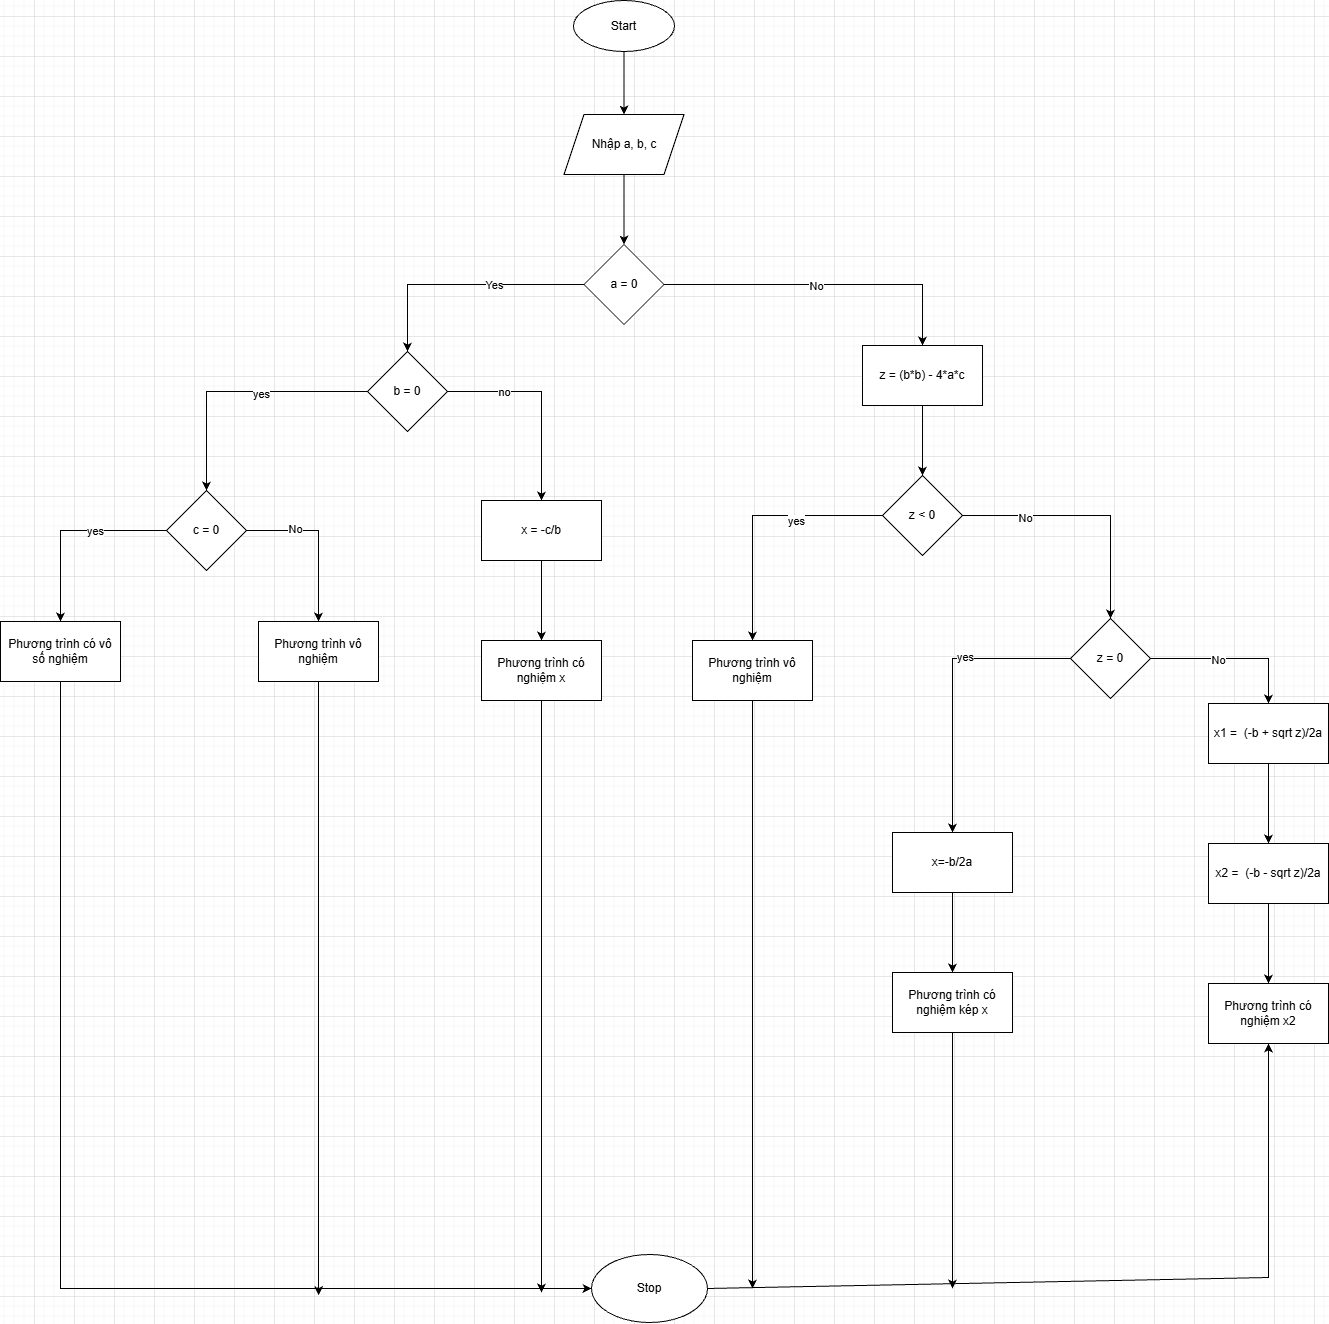

The diagram above was exported from draw.io. Its source (the exported page's mxGraphModel, read from the mxfile embedded in the PNG):
<mxGraphModel dx="2117" dy="937" grid="1" gridSize="10" guides="1" tooltips="1" connect="1" arrows="1" fold="1" page="0" pageScale="1" pageWidth="827" pageHeight="1169" background="none" math="0" shadow="0">
  <root>
    <mxCell id="0" />
    <mxCell id="1" parent="0" />
    <mxCell id="q5Ox1eAI7HIv4vYDhYav-4" edge="1" parent="1" source="q5Ox1eAI7HIv4vYDhYav-1" style="edgeStyle=orthogonalEdgeStyle;rounded=0;orthogonalLoop=1;jettySize=auto;html=1;" target="q5Ox1eAI7HIv4vYDhYav-3" value="">
      <mxGeometry relative="1" as="geometry" />
    </mxCell>
    <mxCell id="q5Ox1eAI7HIv4vYDhYav-1" parent="1" style="ellipse;whiteSpace=wrap;html=1;" value="Start" vertex="1">
      <mxGeometry height="51" width="101" x="380" y="64" as="geometry" />
    </mxCell>
    <mxCell id="q5Ox1eAI7HIv4vYDhYav-6" edge="1" parent="1" source="q5Ox1eAI7HIv4vYDhYav-3" style="edgeStyle=orthogonalEdgeStyle;rounded=0;orthogonalLoop=1;jettySize=auto;html=1;" target="q5Ox1eAI7HIv4vYDhYav-5" value="">
      <mxGeometry relative="1" as="geometry" />
    </mxCell>
    <mxCell id="q5Ox1eAI7HIv4vYDhYav-3" parent="1" style="shape=parallelogram;perimeter=parallelogramPerimeter;whiteSpace=wrap;html=1;fixedSize=1;" value="Nhập a, b, c" vertex="1">
      <mxGeometry height="60" width="120" x="370.5" y="178" as="geometry" />
    </mxCell>
    <mxCell id="q5Ox1eAI7HIv4vYDhYav-8" edge="1" parent="1" source="q5Ox1eAI7HIv4vYDhYav-5" style="edgeStyle=orthogonalEdgeStyle;rounded=0;orthogonalLoop=1;jettySize=auto;html=1;" target="q5Ox1eAI7HIv4vYDhYav-7" value="">
      <mxGeometry relative="1" as="geometry" />
    </mxCell>
    <mxCell id="q5Ox1eAI7HIv4vYDhYav-9" connectable="0" parent="q5Ox1eAI7HIv4vYDhYav-8" style="edgeLabel;html=1;align=center;verticalAlign=middle;resizable=0;points=[];" value="Yes" vertex="1">
      <mxGeometry relative="1" x="-0.2579" as="geometry">
        <mxPoint as="offset" />
      </mxGeometry>
    </mxCell>
    <mxCell id="q5Ox1eAI7HIv4vYDhYav-25" edge="1" parent="1" source="q5Ox1eAI7HIv4vYDhYav-5" style="edgeStyle=orthogonalEdgeStyle;rounded=0;orthogonalLoop=1;jettySize=auto;html=1;" target="q5Ox1eAI7HIv4vYDhYav-24" value="">
      <mxGeometry relative="1" as="geometry" />
    </mxCell>
    <mxCell id="q5Ox1eAI7HIv4vYDhYav-26" connectable="0" parent="q5Ox1eAI7HIv4vYDhYav-25" style="edgeLabel;html=1;align=center;verticalAlign=middle;resizable=0;points=[];" value="No" vertex="1">
      <mxGeometry relative="1" x="-0.0454" y="-1" as="geometry">
        <mxPoint as="offset" />
      </mxGeometry>
    </mxCell>
    <mxCell id="q5Ox1eAI7HIv4vYDhYav-5" parent="1" style="rhombus;whiteSpace=wrap;html=1;" value="a = 0" vertex="1">
      <mxGeometry height="80" width="80" x="390.5" y="308" as="geometry" />
    </mxCell>
    <mxCell id="q5Ox1eAI7HIv4vYDhYav-11" edge="1" parent="1" source="q5Ox1eAI7HIv4vYDhYav-7" style="edgeStyle=orthogonalEdgeStyle;rounded=0;orthogonalLoop=1;jettySize=auto;html=1;" target="q5Ox1eAI7HIv4vYDhYav-10" value="">
      <mxGeometry relative="1" as="geometry" />
    </mxCell>
    <mxCell id="q5Ox1eAI7HIv4vYDhYav-16" connectable="0" parent="q5Ox1eAI7HIv4vYDhYav-11" style="edgeLabel;html=1;align=center;verticalAlign=middle;resizable=0;points=[];" value="yes" vertex="1">
      <mxGeometry relative="1" x="-0.175" y="2" as="geometry">
        <mxPoint as="offset" />
      </mxGeometry>
    </mxCell>
    <mxCell id="q5Ox1eAI7HIv4vYDhYav-13" edge="1" parent="1" source="q5Ox1eAI7HIv4vYDhYav-7" style="edgeStyle=orthogonalEdgeStyle;rounded=0;orthogonalLoop=1;jettySize=auto;html=1;" target="q5Ox1eAI7HIv4vYDhYav-12" value="">
      <mxGeometry relative="1" as="geometry" />
    </mxCell>
    <mxCell id="q5Ox1eAI7HIv4vYDhYav-17" connectable="0" parent="q5Ox1eAI7HIv4vYDhYav-13" style="edgeLabel;html=1;align=center;verticalAlign=middle;resizable=0;points=[];" value="no" vertex="1">
      <mxGeometry relative="1" x="-0.4433" as="geometry">
        <mxPoint as="offset" />
      </mxGeometry>
    </mxCell>
    <mxCell id="q5Ox1eAI7HIv4vYDhYav-7" parent="1" style="rhombus;whiteSpace=wrap;html=1;" value="b = 0" vertex="1">
      <mxGeometry height="80" width="80" x="174" y="415" as="geometry" />
    </mxCell>
    <mxCell id="q5Ox1eAI7HIv4vYDhYav-19" edge="1" parent="1" source="q5Ox1eAI7HIv4vYDhYav-10" style="edgeStyle=orthogonalEdgeStyle;rounded=0;orthogonalLoop=1;jettySize=auto;html=1;" target="q5Ox1eAI7HIv4vYDhYav-18" value="">
      <mxGeometry relative="1" as="geometry" />
    </mxCell>
    <mxCell id="q5Ox1eAI7HIv4vYDhYav-20" connectable="0" parent="q5Ox1eAI7HIv4vYDhYav-19" style="edgeLabel;html=1;align=center;verticalAlign=middle;resizable=0;points=[];" value="yes" vertex="1">
      <mxGeometry relative="1" x="-0.2767" as="geometry">
        <mxPoint as="offset" />
      </mxGeometry>
    </mxCell>
    <mxCell id="q5Ox1eAI7HIv4vYDhYav-22" edge="1" parent="1" source="q5Ox1eAI7HIv4vYDhYav-10" style="edgeStyle=orthogonalEdgeStyle;rounded=0;orthogonalLoop=1;jettySize=auto;html=1;" target="q5Ox1eAI7HIv4vYDhYav-21" value="">
      <mxGeometry relative="1" as="geometry" />
    </mxCell>
    <mxCell id="q5Ox1eAI7HIv4vYDhYav-23" connectable="0" parent="q5Ox1eAI7HIv4vYDhYav-22" style="edgeLabel;html=1;align=center;verticalAlign=middle;resizable=0;points=[];" value="No" vertex="1">
      <mxGeometry relative="1" x="-0.4018" y="2" as="geometry">
        <mxPoint as="offset" />
      </mxGeometry>
    </mxCell>
    <mxCell id="q5Ox1eAI7HIv4vYDhYav-10" parent="1" style="rhombus;whiteSpace=wrap;html=1;" value="c = 0" vertex="1">
      <mxGeometry height="80" width="80" x="-27" y="554" as="geometry" />
    </mxCell>
    <mxCell id="q5Ox1eAI7HIv4vYDhYav-15" edge="1" parent="1" source="q5Ox1eAI7HIv4vYDhYav-12" style="edgeStyle=orthogonalEdgeStyle;rounded=0;orthogonalLoop=1;jettySize=auto;html=1;" target="q5Ox1eAI7HIv4vYDhYav-14" value="">
      <mxGeometry relative="1" as="geometry" />
    </mxCell>
    <mxCell id="q5Ox1eAI7HIv4vYDhYav-12" parent="1" style="whiteSpace=wrap;html=1;" value="x = -c/b" vertex="1">
      <mxGeometry height="60" width="120" x="288" y="564" as="geometry" />
    </mxCell>
    <mxCell id="q5Ox1eAI7HIv4vYDhYav-56" edge="1" parent="1" source="q5Ox1eAI7HIv4vYDhYav-14" style="edgeStyle=orthogonalEdgeStyle;rounded=0;orthogonalLoop=1;jettySize=auto;html=1;">
      <mxGeometry relative="1" as="geometry">
        <mxPoint x="348" y="1355.9999796549482" as="targetPoint" />
      </mxGeometry>
    </mxCell>
    <mxCell id="q5Ox1eAI7HIv4vYDhYav-14" parent="1" style="whiteSpace=wrap;html=1;" value="Phương trình có nghiệm x" vertex="1">
      <mxGeometry height="60" width="120" x="288" y="704" as="geometry" />
    </mxCell>
    <mxCell id="q5Ox1eAI7HIv4vYDhYav-18" parent="1" style="whiteSpace=wrap;html=1;" value="Phương trình có vô số nghiệm" vertex="1">
      <mxGeometry height="60" width="120" x="-193" y="685" as="geometry" />
    </mxCell>
    <mxCell id="q5Ox1eAI7HIv4vYDhYav-55" edge="1" parent="1" source="q5Ox1eAI7HIv4vYDhYav-21" style="edgeStyle=orthogonalEdgeStyle;rounded=0;orthogonalLoop=1;jettySize=auto;html=1;">
      <mxGeometry relative="1" as="geometry">
        <mxPoint x="125" y="1358.666707356771" as="targetPoint" />
      </mxGeometry>
    </mxCell>
    <mxCell id="q5Ox1eAI7HIv4vYDhYav-21" parent="1" style="whiteSpace=wrap;html=1;" value="Phương trình vô nghiệm" vertex="1">
      <mxGeometry height="60" width="120" x="65" y="685" as="geometry" />
    </mxCell>
    <mxCell id="q5Ox1eAI7HIv4vYDhYav-28" edge="1" parent="1" source="q5Ox1eAI7HIv4vYDhYav-24" style="edgeStyle=orthogonalEdgeStyle;rounded=0;orthogonalLoop=1;jettySize=auto;html=1;" target="q5Ox1eAI7HIv4vYDhYav-27" value="">
      <mxGeometry relative="1" as="geometry" />
    </mxCell>
    <mxCell id="q5Ox1eAI7HIv4vYDhYav-24" parent="1" style="whiteSpace=wrap;html=1;" value="z = (b*b) - 4*a*c" vertex="1">
      <mxGeometry height="60" width="120" x="669" y="409" as="geometry" />
    </mxCell>
    <mxCell id="q5Ox1eAI7HIv4vYDhYav-30" edge="1" parent="1" source="q5Ox1eAI7HIv4vYDhYav-27" style="edgeStyle=orthogonalEdgeStyle;rounded=0;orthogonalLoop=1;jettySize=auto;html=1;" target="q5Ox1eAI7HIv4vYDhYav-29" value="">
      <mxGeometry relative="1" as="geometry" />
    </mxCell>
    <mxCell id="q5Ox1eAI7HIv4vYDhYav-31" connectable="0" parent="q5Ox1eAI7HIv4vYDhYav-30" style="edgeLabel;html=1;align=center;verticalAlign=middle;resizable=0;points=[];" value="yes" vertex="1">
      <mxGeometry relative="1" x="-0.3255" y="5" as="geometry">
        <mxPoint as="offset" />
      </mxGeometry>
    </mxCell>
    <mxCell id="q5Ox1eAI7HIv4vYDhYav-33" edge="1" parent="1" source="q5Ox1eAI7HIv4vYDhYav-27" style="edgeStyle=orthogonalEdgeStyle;rounded=0;orthogonalLoop=1;jettySize=auto;html=1;" target="q5Ox1eAI7HIv4vYDhYav-32" value="">
      <mxGeometry relative="1" as="geometry" />
    </mxCell>
    <mxCell id="q5Ox1eAI7HIv4vYDhYav-61" connectable="0" parent="q5Ox1eAI7HIv4vYDhYav-33" style="edgeLabel;html=1;align=center;verticalAlign=middle;resizable=0;points=[];" value="No" vertex="1">
      <mxGeometry relative="1" x="-0.5007" y="-2" as="geometry">
        <mxPoint x="-1" as="offset" />
      </mxGeometry>
    </mxCell>
    <mxCell id="q5Ox1eAI7HIv4vYDhYav-27" parent="1" style="rhombus;whiteSpace=wrap;html=1;" value="z &amp;lt; 0" vertex="1">
      <mxGeometry height="80" width="80" x="689" y="539" as="geometry" />
    </mxCell>
    <mxCell id="q5Ox1eAI7HIv4vYDhYav-59" edge="1" parent="1" source="q5Ox1eAI7HIv4vYDhYav-29" style="edgeStyle=orthogonalEdgeStyle;rounded=0;orthogonalLoop=1;jettySize=auto;html=1;">
      <mxGeometry relative="1" as="geometry">
        <mxPoint x="559" y="1352.0000406901045" as="targetPoint" />
      </mxGeometry>
    </mxCell>
    <mxCell id="q5Ox1eAI7HIv4vYDhYav-29" parent="1" style="whiteSpace=wrap;html=1;" value="Phương trình vô nghiệm" vertex="1">
      <mxGeometry height="60" width="120" x="499" y="704" as="geometry" />
    </mxCell>
    <mxCell id="q5Ox1eAI7HIv4vYDhYav-35" edge="1" parent="1" source="q5Ox1eAI7HIv4vYDhYav-32" style="edgeStyle=orthogonalEdgeStyle;rounded=0;orthogonalLoop=1;jettySize=auto;html=1;" target="q5Ox1eAI7HIv4vYDhYav-34" value="">
      <mxGeometry relative="1" as="geometry" />
    </mxCell>
    <mxCell id="q5Ox1eAI7HIv4vYDhYav-36" connectable="0" parent="q5Ox1eAI7HIv4vYDhYav-35" style="edgeLabel;html=1;align=center;verticalAlign=middle;resizable=0;points=[];" value="yes" vertex="1">
      <mxGeometry relative="1" x="-0.2774" y="-2" as="geometry">
        <mxPoint x="-1" as="offset" />
      </mxGeometry>
    </mxCell>
    <mxCell id="q5Ox1eAI7HIv4vYDhYav-43" edge="1" parent="1" source="q5Ox1eAI7HIv4vYDhYav-32" style="edgeStyle=orthogonalEdgeStyle;rounded=0;orthogonalLoop=1;jettySize=auto;html=1;" target="q5Ox1eAI7HIv4vYDhYav-42" value="">
      <mxGeometry relative="1" as="geometry" />
    </mxCell>
    <mxCell id="q5Ox1eAI7HIv4vYDhYav-62" connectable="0" parent="q5Ox1eAI7HIv4vYDhYav-43" style="edgeLabel;html=1;align=center;verticalAlign=middle;resizable=0;points=[];" value="No" vertex="1">
      <mxGeometry relative="1" x="-0.1861" y="-1" as="geometry">
        <mxPoint as="offset" />
      </mxGeometry>
    </mxCell>
    <mxCell id="q5Ox1eAI7HIv4vYDhYav-32" parent="1" style="rhombus;whiteSpace=wrap;html=1;" value="z = 0" vertex="1">
      <mxGeometry height="80" width="80" x="877" y="682" as="geometry" />
    </mxCell>
    <mxCell id="q5Ox1eAI7HIv4vYDhYav-38" edge="1" parent="1" source="q5Ox1eAI7HIv4vYDhYav-34" style="edgeStyle=orthogonalEdgeStyle;rounded=0;orthogonalLoop=1;jettySize=auto;html=1;" target="q5Ox1eAI7HIv4vYDhYav-37" value="">
      <mxGeometry relative="1" as="geometry" />
    </mxCell>
    <mxCell id="q5Ox1eAI7HIv4vYDhYav-34" parent="1" style="whiteSpace=wrap;html=1;" value="x=-b/2a" vertex="1">
      <mxGeometry height="60" width="120" x="699" y="896" as="geometry" />
    </mxCell>
    <mxCell id="q5Ox1eAI7HIv4vYDhYav-60" edge="1" parent="1" source="q5Ox1eAI7HIv4vYDhYav-37" style="edgeStyle=orthogonalEdgeStyle;rounded=0;orthogonalLoop=1;jettySize=auto;html=1;">
      <mxGeometry relative="1" as="geometry">
        <mxPoint x="759" y="1352.0000406901045" as="targetPoint" />
      </mxGeometry>
    </mxCell>
    <mxCell id="q5Ox1eAI7HIv4vYDhYav-37" parent="1" style="whiteSpace=wrap;html=1;" value="Phương trình có nghiệm kép x" vertex="1">
      <mxGeometry height="60" width="120" x="699" y="1036" as="geometry" />
    </mxCell>
    <mxCell id="q5Ox1eAI7HIv4vYDhYav-45" edge="1" parent="1" source="q5Ox1eAI7HIv4vYDhYav-42" style="edgeStyle=orthogonalEdgeStyle;rounded=0;orthogonalLoop=1;jettySize=auto;html=1;" target="q5Ox1eAI7HIv4vYDhYav-44" value="">
      <mxGeometry relative="1" as="geometry" />
    </mxCell>
    <mxCell id="q5Ox1eAI7HIv4vYDhYav-42" parent="1" style="whiteSpace=wrap;html=1;" value="x1 =&amp;nbsp; (-b + sqrt z)/2a" vertex="1">
      <mxGeometry height="60" width="120" x="1015" y="767" as="geometry" />
    </mxCell>
    <mxCell id="q5Ox1eAI7HIv4vYDhYav-47" edge="1" parent="1" source="q5Ox1eAI7HIv4vYDhYav-44" style="edgeStyle=orthogonalEdgeStyle;rounded=0;orthogonalLoop=1;jettySize=auto;html=1;" target="q5Ox1eAI7HIv4vYDhYav-46" value="">
      <mxGeometry relative="1" as="geometry" />
    </mxCell>
    <mxCell id="q5Ox1eAI7HIv4vYDhYav-44" parent="1" style="whiteSpace=wrap;html=1;" value="x2 =&amp;nbsp; (-b - sqrt z)/2a" vertex="1">
      <mxGeometry height="60" width="120" x="1015" y="907" as="geometry" />
    </mxCell>
    <mxCell id="q5Ox1eAI7HIv4vYDhYav-46" parent="1" style="whiteSpace=wrap;html=1;" value="Phương trình có nghiệm x2" vertex="1">
      <mxGeometry height="60" width="120" x="1015" y="1047" as="geometry" />
    </mxCell>
    <mxCell id="q5Ox1eAI7HIv4vYDhYav-48" parent="1" style="ellipse;whiteSpace=wrap;html=1;" value="Stop" vertex="1">
      <mxGeometry height="68" width="116" x="398" y="1318" as="geometry" />
    </mxCell>
    <mxCell id="q5Ox1eAI7HIv4vYDhYav-54" edge="1" parent="1" source="q5Ox1eAI7HIv4vYDhYav-18" style="endArrow=classic;html=1;rounded=0;entryX=0;entryY=0.5;entryDx=0;entryDy=0;exitX=0.5;exitY=1;exitDx=0;exitDy=0;" target="q5Ox1eAI7HIv4vYDhYav-48" value="">
      <mxGeometry height="50" relative="1" width="50" as="geometry">
        <Array as="points">
          <mxPoint x="-133" y="1352" />
        </Array>
        <mxPoint x="448" y="1003" as="sourcePoint" />
        <mxPoint x="498" y="953" as="targetPoint" />
      </mxGeometry>
    </mxCell>
    <mxCell id="q5Ox1eAI7HIv4vYDhYav-58" edge="1" parent="1" source="q5Ox1eAI7HIv4vYDhYav-48" style="endArrow=classic;html=1;rounded=0;entryX=0.5;entryY=1;entryDx=0;entryDy=0;exitX=1;exitY=0.5;exitDx=0;exitDy=0;" target="q5Ox1eAI7HIv4vYDhYav-46" value="">
      <mxGeometry height="50" relative="1" width="50" as="geometry">
        <Array as="points">
          <mxPoint x="1075" y="1341" />
        </Array>
        <mxPoint x="448" y="1003" as="sourcePoint" />
        <mxPoint x="498" y="953" as="targetPoint" />
      </mxGeometry>
    </mxCell>
  </root>
</mxGraphModel>